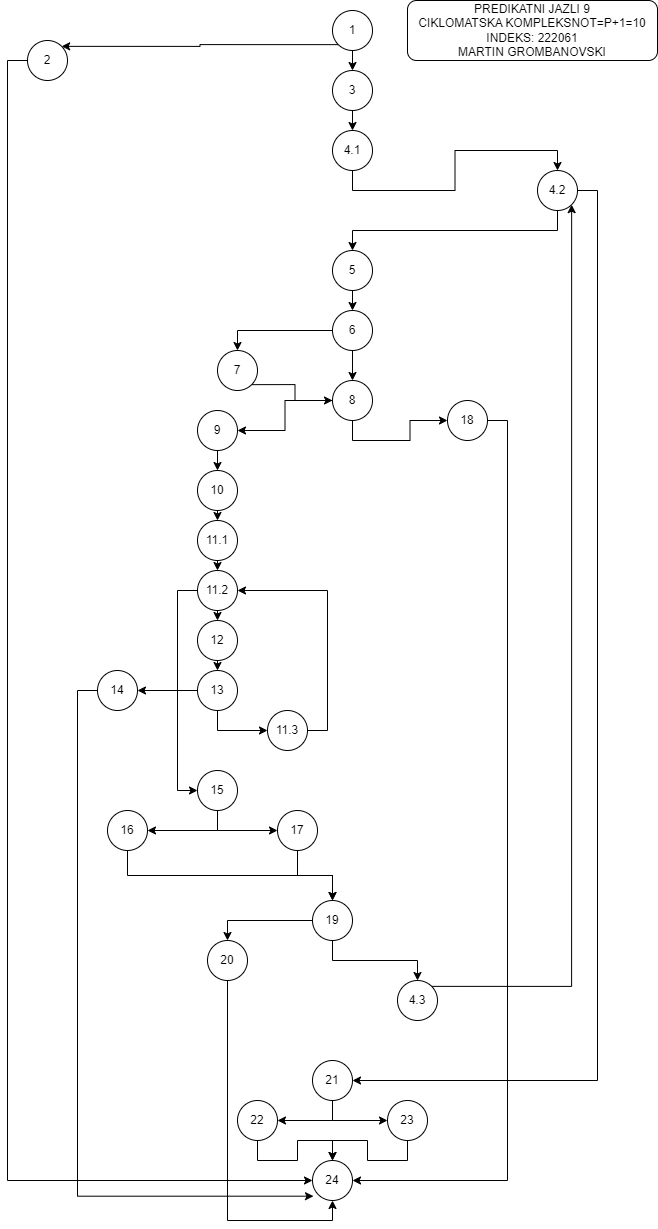

The diagram above was exported from draw.io. Its source (the exported page's mxGraphModel, read from the mxfile embedded in the PNG):
<mxGraphModel dx="1075" dy="464" grid="1" gridSize="10" guides="1" tooltips="1" connect="1" arrows="1" fold="1" page="1" pageScale="1" pageWidth="850" pageHeight="1100" math="0" shadow="0">
  <root>
    <mxCell id="0" />
    <mxCell id="1" parent="0" />
    <mxCell id="3ZHlgM4T6cFYSbfRM9R8-3" style="edgeStyle=orthogonalEdgeStyle;rounded=0;orthogonalLoop=1;jettySize=auto;html=1;exitX=0;exitY=1;exitDx=0;exitDy=0;entryX=1;entryY=0;entryDx=0;entryDy=0;" parent="1" source="5rZX5jnPCyloxeS5pWiJ-7" target="3ZHlgM4T6cFYSbfRM9R8-1" edge="1">
      <mxGeometry relative="1" as="geometry" />
    </mxCell>
    <mxCell id="3ZHlgM4T6cFYSbfRM9R8-4" style="edgeStyle=orthogonalEdgeStyle;rounded=0;orthogonalLoop=1;jettySize=auto;html=1;exitX=0.5;exitY=1;exitDx=0;exitDy=0;entryX=0.5;entryY=0;entryDx=0;entryDy=0;" parent="1" source="5rZX5jnPCyloxeS5pWiJ-7" target="3ZHlgM4T6cFYSbfRM9R8-2" edge="1">
      <mxGeometry relative="1" as="geometry" />
    </mxCell>
    <mxCell id="5rZX5jnPCyloxeS5pWiJ-7" value="1" style="ellipse;whiteSpace=wrap;html=1;aspect=fixed;" parent="1" vertex="1">
      <mxGeometry x="405" y="40" width="40" height="40" as="geometry" />
    </mxCell>
    <mxCell id="3ZHlgM4T6cFYSbfRM9R8-69" style="edgeStyle=orthogonalEdgeStyle;rounded=0;orthogonalLoop=1;jettySize=auto;html=1;exitX=0;exitY=0.5;exitDx=0;exitDy=0;entryX=0;entryY=0.5;entryDx=0;entryDy=0;" parent="1" source="3ZHlgM4T6cFYSbfRM9R8-1" target="3ZHlgM4T6cFYSbfRM9R8-62" edge="1">
      <mxGeometry relative="1" as="geometry" />
    </mxCell>
    <mxCell id="3ZHlgM4T6cFYSbfRM9R8-1" value="2" style="ellipse;whiteSpace=wrap;html=1;aspect=fixed;" parent="1" vertex="1">
      <mxGeometry x="100" y="70" width="40" height="40" as="geometry" />
    </mxCell>
    <mxCell id="3ZHlgM4T6cFYSbfRM9R8-6" style="edgeStyle=orthogonalEdgeStyle;rounded=0;orthogonalLoop=1;jettySize=auto;html=1;exitX=0.5;exitY=1;exitDx=0;exitDy=0;entryX=0.5;entryY=0;entryDx=0;entryDy=0;" parent="1" source="3ZHlgM4T6cFYSbfRM9R8-2" target="3ZHlgM4T6cFYSbfRM9R8-5" edge="1">
      <mxGeometry relative="1" as="geometry" />
    </mxCell>
    <mxCell id="3ZHlgM4T6cFYSbfRM9R8-2" value="3" style="ellipse;whiteSpace=wrap;html=1;aspect=fixed;" parent="1" vertex="1">
      <mxGeometry x="405" y="100" width="40" height="40" as="geometry" />
    </mxCell>
    <mxCell id="3ZHlgM4T6cFYSbfRM9R8-10" style="edgeStyle=orthogonalEdgeStyle;rounded=0;orthogonalLoop=1;jettySize=auto;html=1;exitX=0.5;exitY=1;exitDx=0;exitDy=0;entryX=0.5;entryY=0;entryDx=0;entryDy=0;" parent="1" source="3ZHlgM4T6cFYSbfRM9R8-5" target="3ZHlgM4T6cFYSbfRM9R8-7" edge="1">
      <mxGeometry relative="1" as="geometry" />
    </mxCell>
    <mxCell id="3ZHlgM4T6cFYSbfRM9R8-5" value="4.1" style="ellipse;whiteSpace=wrap;html=1;aspect=fixed;" parent="1" vertex="1">
      <mxGeometry x="405" y="160" width="40" height="40" as="geometry" />
    </mxCell>
    <mxCell id="3ZHlgM4T6cFYSbfRM9R8-13" style="edgeStyle=orthogonalEdgeStyle;rounded=0;orthogonalLoop=1;jettySize=auto;html=1;exitX=0.5;exitY=1;exitDx=0;exitDy=0;entryX=0.5;entryY=0;entryDx=0;entryDy=0;" parent="1" source="3ZHlgM4T6cFYSbfRM9R8-7" target="3ZHlgM4T6cFYSbfRM9R8-11" edge="1">
      <mxGeometry relative="1" as="geometry" />
    </mxCell>
    <mxCell id="3ZHlgM4T6cFYSbfRM9R8-59" style="edgeStyle=orthogonalEdgeStyle;rounded=0;orthogonalLoop=1;jettySize=auto;html=1;exitX=1;exitY=0.5;exitDx=0;exitDy=0;entryX=1;entryY=0.5;entryDx=0;entryDy=0;" parent="1" source="3ZHlgM4T6cFYSbfRM9R8-7" target="3ZHlgM4T6cFYSbfRM9R8-56" edge="1">
      <mxGeometry relative="1" as="geometry" />
    </mxCell>
    <mxCell id="3ZHlgM4T6cFYSbfRM9R8-7" value="4.2" style="ellipse;whiteSpace=wrap;html=1;aspect=fixed;" parent="1" vertex="1">
      <mxGeometry x="610" y="200" width="40" height="40" as="geometry" />
    </mxCell>
    <mxCell id="3ZHlgM4T6cFYSbfRM9R8-14" style="edgeStyle=orthogonalEdgeStyle;rounded=0;orthogonalLoop=1;jettySize=auto;html=1;exitX=0.5;exitY=1;exitDx=0;exitDy=0;entryX=0.5;entryY=0;entryDx=0;entryDy=0;" parent="1" source="3ZHlgM4T6cFYSbfRM9R8-11" target="3ZHlgM4T6cFYSbfRM9R8-12" edge="1">
      <mxGeometry relative="1" as="geometry" />
    </mxCell>
    <mxCell id="3ZHlgM4T6cFYSbfRM9R8-11" value="5" style="ellipse;whiteSpace=wrap;html=1;aspect=fixed;" parent="1" vertex="1">
      <mxGeometry x="405" y="280" width="40" height="40" as="geometry" />
    </mxCell>
    <mxCell id="3ZHlgM4T6cFYSbfRM9R8-19" style="edgeStyle=orthogonalEdgeStyle;rounded=0;orthogonalLoop=1;jettySize=auto;html=1;exitX=0.5;exitY=1;exitDx=0;exitDy=0;entryX=0.5;entryY=0;entryDx=0;entryDy=0;" parent="1" source="3ZHlgM4T6cFYSbfRM9R8-12" target="3ZHlgM4T6cFYSbfRM9R8-15" edge="1">
      <mxGeometry relative="1" as="geometry" />
    </mxCell>
    <mxCell id="3ZHlgM4T6cFYSbfRM9R8-55" style="edgeStyle=orthogonalEdgeStyle;rounded=0;orthogonalLoop=1;jettySize=auto;html=1;exitX=0;exitY=0.5;exitDx=0;exitDy=0;entryX=0;entryY=0.5;entryDx=0;entryDy=0;" parent="1" source="3ZHlgM4T6cFYSbfRM9R8-12" target="3ZHlgM4T6cFYSbfRM9R8-16" edge="1">
      <mxGeometry relative="1" as="geometry" />
    </mxCell>
    <mxCell id="3ZHlgM4T6cFYSbfRM9R8-12" value="6" style="ellipse;whiteSpace=wrap;html=1;aspect=fixed;" parent="1" vertex="1">
      <mxGeometry x="405" y="340" width="40" height="40" as="geometry" />
    </mxCell>
    <mxCell id="3ZHlgM4T6cFYSbfRM9R8-21" style="edgeStyle=orthogonalEdgeStyle;rounded=0;orthogonalLoop=1;jettySize=auto;html=1;exitX=0;exitY=0.5;exitDx=0;exitDy=0;" parent="1" source="3ZHlgM4T6cFYSbfRM9R8-15" target="3ZHlgM4T6cFYSbfRM9R8-20" edge="1">
      <mxGeometry relative="1" as="geometry" />
    </mxCell>
    <mxCell id="3ZHlgM4T6cFYSbfRM9R8-48" style="edgeStyle=orthogonalEdgeStyle;rounded=0;orthogonalLoop=1;jettySize=auto;html=1;exitX=0.5;exitY=1;exitDx=0;exitDy=0;entryX=0;entryY=0.5;entryDx=0;entryDy=0;" parent="1" source="3ZHlgM4T6cFYSbfRM9R8-15" target="3ZHlgM4T6cFYSbfRM9R8-47" edge="1">
      <mxGeometry relative="1" as="geometry" />
    </mxCell>
    <mxCell id="3ZHlgM4T6cFYSbfRM9R8-15" value="8" style="ellipse;whiteSpace=wrap;html=1;aspect=fixed;" parent="1" vertex="1">
      <mxGeometry x="405" y="410" width="40" height="40" as="geometry" />
    </mxCell>
    <mxCell id="3ZHlgM4T6cFYSbfRM9R8-18" style="edgeStyle=orthogonalEdgeStyle;rounded=0;orthogonalLoop=1;jettySize=auto;html=1;exitX=1;exitY=0;exitDx=0;exitDy=0;entryX=0;entryY=0.5;entryDx=0;entryDy=0;" parent="1" source="3ZHlgM4T6cFYSbfRM9R8-16" target="3ZHlgM4T6cFYSbfRM9R8-15" edge="1">
      <mxGeometry relative="1" as="geometry" />
    </mxCell>
    <mxCell id="3ZHlgM4T6cFYSbfRM9R8-16" value="7" style="ellipse;whiteSpace=wrap;html=1;aspect=fixed;direction=south;" parent="1" vertex="1">
      <mxGeometry x="290" y="380" width="40" height="40" as="geometry" />
    </mxCell>
    <mxCell id="3ZHlgM4T6cFYSbfRM9R8-23" style="edgeStyle=orthogonalEdgeStyle;rounded=0;orthogonalLoop=1;jettySize=auto;html=1;exitX=0.5;exitY=1;exitDx=0;exitDy=0;entryX=0.5;entryY=0;entryDx=0;entryDy=0;" parent="1" source="3ZHlgM4T6cFYSbfRM9R8-20" target="3ZHlgM4T6cFYSbfRM9R8-22" edge="1">
      <mxGeometry relative="1" as="geometry" />
    </mxCell>
    <mxCell id="3ZHlgM4T6cFYSbfRM9R8-20" value="9" style="ellipse;whiteSpace=wrap;html=1;aspect=fixed;" parent="1" vertex="1">
      <mxGeometry x="270" y="440" width="40" height="40" as="geometry" />
    </mxCell>
    <mxCell id="3ZHlgM4T6cFYSbfRM9R8-25" style="edgeStyle=orthogonalEdgeStyle;rounded=0;orthogonalLoop=1;jettySize=auto;html=1;exitX=0.5;exitY=1;exitDx=0;exitDy=0;entryX=0.5;entryY=0;entryDx=0;entryDy=0;" parent="1" source="3ZHlgM4T6cFYSbfRM9R8-22" target="3ZHlgM4T6cFYSbfRM9R8-24" edge="1">
      <mxGeometry relative="1" as="geometry" />
    </mxCell>
    <mxCell id="3ZHlgM4T6cFYSbfRM9R8-22" value="10" style="ellipse;whiteSpace=wrap;html=1;aspect=fixed;" parent="1" vertex="1">
      <mxGeometry x="270" y="500" width="40" height="40" as="geometry" />
    </mxCell>
    <mxCell id="3ZHlgM4T6cFYSbfRM9R8-27" style="edgeStyle=orthogonalEdgeStyle;rounded=0;orthogonalLoop=1;jettySize=auto;html=1;exitX=0.5;exitY=1;exitDx=0;exitDy=0;entryX=0.5;entryY=0;entryDx=0;entryDy=0;" parent="1" source="3ZHlgM4T6cFYSbfRM9R8-24" target="3ZHlgM4T6cFYSbfRM9R8-26" edge="1">
      <mxGeometry relative="1" as="geometry" />
    </mxCell>
    <mxCell id="3ZHlgM4T6cFYSbfRM9R8-24" value="11.1" style="ellipse;whiteSpace=wrap;html=1;aspect=fixed;" parent="1" vertex="1">
      <mxGeometry x="270" y="550" width="40" height="40" as="geometry" />
    </mxCell>
    <mxCell id="3ZHlgM4T6cFYSbfRM9R8-29" style="edgeStyle=orthogonalEdgeStyle;rounded=0;orthogonalLoop=1;jettySize=auto;html=1;exitX=0;exitY=0.5;exitDx=0;exitDy=0;entryX=0;entryY=0.5;entryDx=0;entryDy=0;" parent="1" source="3ZHlgM4T6cFYSbfRM9R8-26" target="3ZHlgM4T6cFYSbfRM9R8-28" edge="1">
      <mxGeometry relative="1" as="geometry" />
    </mxCell>
    <mxCell id="3ZHlgM4T6cFYSbfRM9R8-31" style="edgeStyle=orthogonalEdgeStyle;rounded=0;orthogonalLoop=1;jettySize=auto;html=1;exitX=0.5;exitY=1;exitDx=0;exitDy=0;entryX=0.5;entryY=0;entryDx=0;entryDy=0;" parent="1" source="3ZHlgM4T6cFYSbfRM9R8-26" target="3ZHlgM4T6cFYSbfRM9R8-30" edge="1">
      <mxGeometry relative="1" as="geometry" />
    </mxCell>
    <mxCell id="3ZHlgM4T6cFYSbfRM9R8-26" value="11.2" style="ellipse;whiteSpace=wrap;html=1;aspect=fixed;" parent="1" vertex="1">
      <mxGeometry x="270" y="600" width="40" height="40" as="geometry" />
    </mxCell>
    <mxCell id="3ZHlgM4T6cFYSbfRM9R8-42" style="edgeStyle=orthogonalEdgeStyle;rounded=0;orthogonalLoop=1;jettySize=auto;html=1;exitX=0.5;exitY=1;exitDx=0;exitDy=0;entryX=1;entryY=0.5;entryDx=0;entryDy=0;" parent="1" source="3ZHlgM4T6cFYSbfRM9R8-28" target="3ZHlgM4T6cFYSbfRM9R8-40" edge="1">
      <mxGeometry relative="1" as="geometry" />
    </mxCell>
    <mxCell id="3ZHlgM4T6cFYSbfRM9R8-43" style="edgeStyle=orthogonalEdgeStyle;rounded=0;orthogonalLoop=1;jettySize=auto;html=1;exitX=0.5;exitY=1;exitDx=0;exitDy=0;entryX=0;entryY=0.5;entryDx=0;entryDy=0;" parent="1" source="3ZHlgM4T6cFYSbfRM9R8-28" target="3ZHlgM4T6cFYSbfRM9R8-41" edge="1">
      <mxGeometry relative="1" as="geometry" />
    </mxCell>
    <mxCell id="3ZHlgM4T6cFYSbfRM9R8-28" value="15" style="ellipse;whiteSpace=wrap;html=1;aspect=fixed;" parent="1" vertex="1">
      <mxGeometry x="270" y="800" width="40" height="40" as="geometry" />
    </mxCell>
    <mxCell id="3ZHlgM4T6cFYSbfRM9R8-33" style="edgeStyle=orthogonalEdgeStyle;rounded=0;orthogonalLoop=1;jettySize=auto;html=1;exitX=0.5;exitY=1;exitDx=0;exitDy=0;entryX=0.5;entryY=0;entryDx=0;entryDy=0;" parent="1" source="3ZHlgM4T6cFYSbfRM9R8-30" target="3ZHlgM4T6cFYSbfRM9R8-32" edge="1">
      <mxGeometry relative="1" as="geometry" />
    </mxCell>
    <mxCell id="3ZHlgM4T6cFYSbfRM9R8-30" value="12" style="ellipse;whiteSpace=wrap;html=1;aspect=fixed;" parent="1" vertex="1">
      <mxGeometry x="270" y="650" width="40" height="40" as="geometry" />
    </mxCell>
    <mxCell id="3ZHlgM4T6cFYSbfRM9R8-39" style="edgeStyle=orthogonalEdgeStyle;rounded=0;orthogonalLoop=1;jettySize=auto;html=1;exitX=0;exitY=0.5;exitDx=0;exitDy=0;entryX=1;entryY=0.5;entryDx=0;entryDy=0;" parent="1" source="3ZHlgM4T6cFYSbfRM9R8-32" target="3ZHlgM4T6cFYSbfRM9R8-38" edge="1">
      <mxGeometry relative="1" as="geometry" />
    </mxCell>
    <mxCell id="3ZHlgM4T6cFYSbfRM9R8-57" style="edgeStyle=orthogonalEdgeStyle;rounded=0;orthogonalLoop=1;jettySize=auto;html=1;exitX=0.5;exitY=1;exitDx=0;exitDy=0;entryX=0;entryY=0.5;entryDx=0;entryDy=0;" parent="1" source="3ZHlgM4T6cFYSbfRM9R8-32" target="3ZHlgM4T6cFYSbfRM9R8-34" edge="1">
      <mxGeometry relative="1" as="geometry" />
    </mxCell>
    <mxCell id="3ZHlgM4T6cFYSbfRM9R8-32" value="13" style="ellipse;whiteSpace=wrap;html=1;aspect=fixed;" parent="1" vertex="1">
      <mxGeometry x="270" y="700" width="40" height="40" as="geometry" />
    </mxCell>
    <mxCell id="3ZHlgM4T6cFYSbfRM9R8-36" style="edgeStyle=orthogonalEdgeStyle;rounded=0;orthogonalLoop=1;jettySize=auto;html=1;exitX=1;exitY=0.5;exitDx=0;exitDy=0;entryX=1;entryY=0.5;entryDx=0;entryDy=0;" parent="1" source="3ZHlgM4T6cFYSbfRM9R8-34" target="3ZHlgM4T6cFYSbfRM9R8-26" edge="1">
      <mxGeometry relative="1" as="geometry" />
    </mxCell>
    <mxCell id="3ZHlgM4T6cFYSbfRM9R8-34" value="11.3" style="ellipse;whiteSpace=wrap;html=1;aspect=fixed;" parent="1" vertex="1">
      <mxGeometry x="340" y="740" width="40" height="40" as="geometry" />
    </mxCell>
    <mxCell id="3ZHlgM4T6cFYSbfRM9R8-38" value="14" style="ellipse;whiteSpace=wrap;html=1;aspect=fixed;" parent="1" vertex="1">
      <mxGeometry x="170" y="700" width="40" height="40" as="geometry" />
    </mxCell>
    <mxCell id="3ZHlgM4T6cFYSbfRM9R8-45" style="edgeStyle=orthogonalEdgeStyle;rounded=0;orthogonalLoop=1;jettySize=auto;html=1;exitX=0.5;exitY=1;exitDx=0;exitDy=0;entryX=0.5;entryY=0;entryDx=0;entryDy=0;" parent="1" source="3ZHlgM4T6cFYSbfRM9R8-40" target="3ZHlgM4T6cFYSbfRM9R8-44" edge="1">
      <mxGeometry relative="1" as="geometry" />
    </mxCell>
    <mxCell id="3ZHlgM4T6cFYSbfRM9R8-40" value="16" style="ellipse;whiteSpace=wrap;html=1;aspect=fixed;" parent="1" vertex="1">
      <mxGeometry x="180" y="840" width="40" height="40" as="geometry" />
    </mxCell>
    <mxCell id="3ZHlgM4T6cFYSbfRM9R8-46" style="edgeStyle=orthogonalEdgeStyle;rounded=0;orthogonalLoop=1;jettySize=auto;html=1;exitX=0.5;exitY=1;exitDx=0;exitDy=0;entryX=0.5;entryY=0;entryDx=0;entryDy=0;" parent="1" source="3ZHlgM4T6cFYSbfRM9R8-41" target="3ZHlgM4T6cFYSbfRM9R8-44" edge="1">
      <mxGeometry relative="1" as="geometry" />
    </mxCell>
    <mxCell id="3ZHlgM4T6cFYSbfRM9R8-41" value="17" style="ellipse;whiteSpace=wrap;html=1;aspect=fixed;" parent="1" vertex="1">
      <mxGeometry x="350" y="840" width="40" height="40" as="geometry" />
    </mxCell>
    <mxCell id="3ZHlgM4T6cFYSbfRM9R8-52" style="edgeStyle=orthogonalEdgeStyle;rounded=0;orthogonalLoop=1;jettySize=auto;html=1;exitX=0.5;exitY=1;exitDx=0;exitDy=0;entryX=0.5;entryY=0;entryDx=0;entryDy=0;" parent="1" source="3ZHlgM4T6cFYSbfRM9R8-44" target="3ZHlgM4T6cFYSbfRM9R8-50" edge="1">
      <mxGeometry relative="1" as="geometry" />
    </mxCell>
    <mxCell id="3ZHlgM4T6cFYSbfRM9R8-54" style="edgeStyle=orthogonalEdgeStyle;rounded=0;orthogonalLoop=1;jettySize=auto;html=1;exitX=0;exitY=0.5;exitDx=0;exitDy=0;entryX=0.5;entryY=0;entryDx=0;entryDy=0;" parent="1" source="3ZHlgM4T6cFYSbfRM9R8-44" target="3ZHlgM4T6cFYSbfRM9R8-49" edge="1">
      <mxGeometry relative="1" as="geometry" />
    </mxCell>
    <mxCell id="3ZHlgM4T6cFYSbfRM9R8-44" value="19" style="ellipse;whiteSpace=wrap;html=1;aspect=fixed;" parent="1" vertex="1">
      <mxGeometry x="385" y="930" width="40" height="40" as="geometry" />
    </mxCell>
    <mxCell id="3ZHlgM4T6cFYSbfRM9R8-68" style="edgeStyle=orthogonalEdgeStyle;rounded=0;orthogonalLoop=1;jettySize=auto;html=1;exitX=1;exitY=0.5;exitDx=0;exitDy=0;entryX=1;entryY=0.5;entryDx=0;entryDy=0;" parent="1" source="3ZHlgM4T6cFYSbfRM9R8-47" target="3ZHlgM4T6cFYSbfRM9R8-62" edge="1">
      <mxGeometry relative="1" as="geometry" />
    </mxCell>
    <mxCell id="3ZHlgM4T6cFYSbfRM9R8-47" value="18" style="ellipse;whiteSpace=wrap;html=1;aspect=fixed;" parent="1" vertex="1">
      <mxGeometry x="520" y="430" width="40" height="40" as="geometry" />
    </mxCell>
    <mxCell id="1k415e1_5jdZE_MIgXK2-3" style="edgeStyle=orthogonalEdgeStyle;rounded=0;orthogonalLoop=1;jettySize=auto;html=1;exitX=0.5;exitY=1;exitDx=0;exitDy=0;entryX=0.5;entryY=1;entryDx=0;entryDy=0;" edge="1" parent="1" source="3ZHlgM4T6cFYSbfRM9R8-49" target="3ZHlgM4T6cFYSbfRM9R8-62">
      <mxGeometry relative="1" as="geometry" />
    </mxCell>
    <mxCell id="3ZHlgM4T6cFYSbfRM9R8-49" value="20" style="ellipse;whiteSpace=wrap;html=1;aspect=fixed;" parent="1" vertex="1">
      <mxGeometry x="280" y="970" width="40" height="40" as="geometry" />
    </mxCell>
    <mxCell id="1k415e1_5jdZE_MIgXK2-2" style="edgeStyle=orthogonalEdgeStyle;rounded=0;orthogonalLoop=1;jettySize=auto;html=1;exitX=1;exitY=0;exitDx=0;exitDy=0;entryX=1;entryY=1;entryDx=0;entryDy=0;" edge="1" parent="1" source="3ZHlgM4T6cFYSbfRM9R8-50" target="3ZHlgM4T6cFYSbfRM9R8-7">
      <mxGeometry relative="1" as="geometry" />
    </mxCell>
    <mxCell id="3ZHlgM4T6cFYSbfRM9R8-50" value="4.3" style="ellipse;whiteSpace=wrap;html=1;aspect=fixed;" parent="1" vertex="1">
      <mxGeometry x="470" y="1010" width="40" height="40" as="geometry" />
    </mxCell>
    <mxCell id="3ZHlgM4T6cFYSbfRM9R8-64" style="edgeStyle=orthogonalEdgeStyle;rounded=0;orthogonalLoop=1;jettySize=auto;html=1;exitX=0.5;exitY=1;exitDx=0;exitDy=0;entryX=0;entryY=0.5;entryDx=0;entryDy=0;" parent="1" source="3ZHlgM4T6cFYSbfRM9R8-56" target="3ZHlgM4T6cFYSbfRM9R8-61" edge="1">
      <mxGeometry relative="1" as="geometry" />
    </mxCell>
    <mxCell id="3ZHlgM4T6cFYSbfRM9R8-65" style="edgeStyle=orthogonalEdgeStyle;rounded=0;orthogonalLoop=1;jettySize=auto;html=1;exitX=0.5;exitY=1;exitDx=0;exitDy=0;entryX=1;entryY=0.5;entryDx=0;entryDy=0;" parent="1" source="3ZHlgM4T6cFYSbfRM9R8-56" target="3ZHlgM4T6cFYSbfRM9R8-60" edge="1">
      <mxGeometry relative="1" as="geometry" />
    </mxCell>
    <mxCell id="3ZHlgM4T6cFYSbfRM9R8-56" value="21" style="ellipse;whiteSpace=wrap;html=1;aspect=fixed;" parent="1" vertex="1">
      <mxGeometry x="385" y="1090" width="40" height="40" as="geometry" />
    </mxCell>
    <mxCell id="3ZHlgM4T6cFYSbfRM9R8-67" style="edgeStyle=orthogonalEdgeStyle;rounded=0;orthogonalLoop=1;jettySize=auto;html=1;exitX=0.5;exitY=1;exitDx=0;exitDy=0;entryX=0.5;entryY=0;entryDx=0;entryDy=0;" parent="1" source="3ZHlgM4T6cFYSbfRM9R8-60" target="3ZHlgM4T6cFYSbfRM9R8-62" edge="1">
      <mxGeometry relative="1" as="geometry" />
    </mxCell>
    <mxCell id="3ZHlgM4T6cFYSbfRM9R8-60" value="22" style="ellipse;whiteSpace=wrap;html=1;aspect=fixed;" parent="1" vertex="1">
      <mxGeometry x="310" y="1130" width="40" height="40" as="geometry" />
    </mxCell>
    <mxCell id="3ZHlgM4T6cFYSbfRM9R8-66" style="edgeStyle=orthogonalEdgeStyle;rounded=0;orthogonalLoop=1;jettySize=auto;html=1;exitX=0.5;exitY=1;exitDx=0;exitDy=0;entryX=0.5;entryY=0;entryDx=0;entryDy=0;" parent="1" source="3ZHlgM4T6cFYSbfRM9R8-61" target="3ZHlgM4T6cFYSbfRM9R8-62" edge="1">
      <mxGeometry relative="1" as="geometry" />
    </mxCell>
    <mxCell id="3ZHlgM4T6cFYSbfRM9R8-61" value="23" style="ellipse;whiteSpace=wrap;html=1;aspect=fixed;" parent="1" vertex="1">
      <mxGeometry x="460" y="1130" width="40" height="40" as="geometry" />
    </mxCell>
    <mxCell id="3ZHlgM4T6cFYSbfRM9R8-62" value="24" style="ellipse;whiteSpace=wrap;html=1;aspect=fixed;" parent="1" vertex="1">
      <mxGeometry x="385" y="1190" width="40" height="40" as="geometry" />
    </mxCell>
    <mxCell id="3ZHlgM4T6cFYSbfRM9R8-74" value="PREDIKATNI JAZLI 9&lt;div&gt;CIKLOMATSKA KOMPLEKSNOT=P+1=10&lt;/div&gt;&lt;div&gt;INDEKS: 222061&lt;/div&gt;&lt;div&gt;MARTIN GROMBANOVSKI&lt;/div&gt;" style="rounded=1;whiteSpace=wrap;html=1;" parent="1" vertex="1">
      <mxGeometry x="480" y="30" width="250" height="60" as="geometry" />
    </mxCell>
    <mxCell id="1k415e1_5jdZE_MIgXK2-5" style="edgeStyle=orthogonalEdgeStyle;rounded=0;orthogonalLoop=1;jettySize=auto;html=1;exitX=0;exitY=0.5;exitDx=0;exitDy=0;entryX=0.025;entryY=0.892;entryDx=0;entryDy=0;entryPerimeter=0;" edge="1" parent="1" source="3ZHlgM4T6cFYSbfRM9R8-38" target="3ZHlgM4T6cFYSbfRM9R8-62">
      <mxGeometry relative="1" as="geometry" />
    </mxCell>
  </root>
</mxGraphModel>